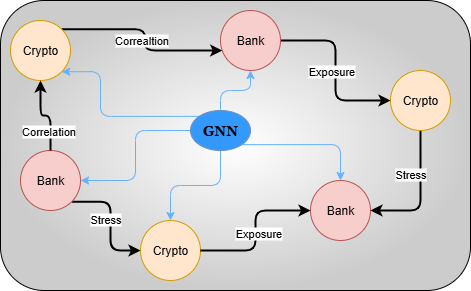

The diagram above was exported from draw.io. Its source (the exported page's mxGraphModel, read from the mxfile embedded in the PNG):
<mxGraphModel dx="786" dy="524" grid="1" gridSize="10" guides="1" tooltips="1" connect="1" arrows="1" fold="1" page="1" pageScale="1" pageWidth="9600" pageHeight="9000" math="0" shadow="0">
  <root>
    <mxCell id="0" />
    <mxCell id="1" parent="0" />
    <mxCell id="v5x9fglPFN8hn68V24BU-1" value="" style="rounded=1;whiteSpace=wrap;html=1;fillColor=#FFFFFF;gradientColor=#CCCCCC;gradientDirection=radial;" vertex="1" parent="1">
      <mxGeometry x="120" y="270" width="470" height="290" as="geometry" />
    </mxCell>
    <mxCell id="v5x9fglPFN8hn68V24BU-28" style="edgeStyle=orthogonalEdgeStyle;rounded=1;orthogonalLoop=1;jettySize=auto;html=1;exitX=1;exitY=1;exitDx=0;exitDy=0;entryX=0.5;entryY=0;entryDx=0;entryDy=0;curved=0;strokeColor=#66B2FF;" edge="1" parent="1" source="v5x9fglPFN8hn68V24BU-25" target="v5x9fglPFN8hn68V24BU-2">
      <mxGeometry relative="1" as="geometry" />
    </mxCell>
    <mxCell id="v5x9fglPFN8hn68V24BU-29" style="edgeStyle=orthogonalEdgeStyle;rounded=1;orthogonalLoop=1;jettySize=auto;html=1;exitX=0.5;exitY=1;exitDx=0;exitDy=0;curved=0;strokeColor=#66B2FF;" edge="1" parent="1" source="v5x9fglPFN8hn68V24BU-25" target="v5x9fglPFN8hn68V24BU-7">
      <mxGeometry relative="1" as="geometry" />
    </mxCell>
    <mxCell id="v5x9fglPFN8hn68V24BU-30" style="edgeStyle=orthogonalEdgeStyle;rounded=1;orthogonalLoop=1;jettySize=auto;html=1;exitX=0;exitY=0.5;exitDx=0;exitDy=0;curved=0;strokeColor=#66B2FF;" edge="1" parent="1" source="v5x9fglPFN8hn68V24BU-25" target="v5x9fglPFN8hn68V24BU-8">
      <mxGeometry relative="1" as="geometry" />
    </mxCell>
    <mxCell id="v5x9fglPFN8hn68V24BU-36" style="edgeStyle=orthogonalEdgeStyle;rounded=1;orthogonalLoop=1;jettySize=auto;html=1;exitX=0;exitY=0;exitDx=0;exitDy=0;entryX=1;entryY=1;entryDx=0;entryDy=0;curved=0;strokeColor=#66B2FF;" edge="1" parent="1" source="v5x9fglPFN8hn68V24BU-25" target="v5x9fglPFN8hn68V24BU-12">
      <mxGeometry relative="1" as="geometry">
        <Array as="points">
          <mxPoint x="220" y="386" />
          <mxPoint x="220" y="341" />
        </Array>
      </mxGeometry>
    </mxCell>
    <mxCell id="v5x9fglPFN8hn68V24BU-25" value="&lt;font face=&quot;Georgia&quot; style=&quot;font-size: 14px;&quot;&gt;&lt;b&gt;GNN&lt;/b&gt;&lt;/font&gt;" style="ellipse;whiteSpace=wrap;html=1;fillColor=#3399FF;strokeColor=#6c8ebf;" vertex="1" parent="1">
      <mxGeometry x="310" y="380" width="60" height="40" as="geometry" />
    </mxCell>
    <mxCell id="v5x9fglPFN8hn68V24BU-2" value="Bank" style="ellipse;whiteSpace=wrap;html=1;aspect=fixed;fillColor=#f8cecc;strokeColor=#b85450;" vertex="1" parent="1">
      <mxGeometry x="430" y="450" width="60" height="60" as="geometry" />
    </mxCell>
    <mxCell id="v5x9fglPFN8hn68V24BU-32" style="edgeStyle=orthogonalEdgeStyle;rounded=1;orthogonalLoop=1;jettySize=auto;html=1;exitX=0.5;exitY=1;exitDx=0;exitDy=0;entryX=1;entryY=0.5;entryDx=0;entryDy=0;curved=0;strokeWidth=2;" edge="1" parent="1" source="v5x9fglPFN8hn68V24BU-4" target="v5x9fglPFN8hn68V24BU-2">
      <mxGeometry relative="1" as="geometry" />
    </mxCell>
    <mxCell id="v5x9fglPFN8hn68V24BU-33" value="Stress" style="edgeLabel;html=1;align=center;verticalAlign=middle;resizable=0;points=[];" vertex="1" connectable="0" parent="v5x9fglPFN8hn68V24BU-32">
      <mxGeometry x="-0.3422" y="-11" relative="1" as="geometry">
        <mxPoint as="offset" />
      </mxGeometry>
    </mxCell>
    <mxCell id="v5x9fglPFN8hn68V24BU-4" value="Crypto" style="ellipse;whiteSpace=wrap;html=1;aspect=fixed;fillColor=#ffe6cc;strokeColor=#d79b00;" vertex="1" parent="1">
      <mxGeometry x="510" y="340" width="60" height="60" as="geometry" />
    </mxCell>
    <mxCell id="v5x9fglPFN8hn68V24BU-14" style="edgeStyle=orthogonalEdgeStyle;rounded=1;orthogonalLoop=1;jettySize=auto;html=1;exitX=1;exitY=0.5;exitDx=0;exitDy=0;curved=0;strokeWidth=2;" edge="1" parent="1" source="v5x9fglPFN8hn68V24BU-5" target="v5x9fglPFN8hn68V24BU-4">
      <mxGeometry relative="1" as="geometry" />
    </mxCell>
    <mxCell id="v5x9fglPFN8hn68V24BU-16" value="Exposure" style="edgeLabel;html=1;align=center;verticalAlign=middle;resizable=0;points=[];" vertex="1" connectable="0" parent="v5x9fglPFN8hn68V24BU-14">
      <mxGeometry x="-0.3043" y="-8" relative="1" as="geometry">
        <mxPoint x="3" y="26" as="offset" />
      </mxGeometry>
    </mxCell>
    <mxCell id="v5x9fglPFN8hn68V24BU-5" value="Bank" style="ellipse;whiteSpace=wrap;html=1;aspect=fixed;fillColor=#f8cecc;strokeColor=#b85450;" vertex="1" parent="1">
      <mxGeometry x="340" y="280" width="60" height="60" as="geometry" />
    </mxCell>
    <mxCell id="v5x9fglPFN8hn68V24BU-7" value="Crypto" style="ellipse;whiteSpace=wrap;html=1;aspect=fixed;fillColor=#ffe6cc;strokeColor=#d79b00;" vertex="1" parent="1">
      <mxGeometry x="260" y="490" width="60" height="60" as="geometry" />
    </mxCell>
    <mxCell id="v5x9fglPFN8hn68V24BU-34" style="edgeStyle=orthogonalEdgeStyle;rounded=1;orthogonalLoop=1;jettySize=auto;html=1;exitX=1;exitY=1;exitDx=0;exitDy=0;entryX=0;entryY=0.5;entryDx=0;entryDy=0;curved=0;strokeWidth=2;" edge="1" parent="1" source="v5x9fglPFN8hn68V24BU-8" target="v5x9fglPFN8hn68V24BU-7">
      <mxGeometry relative="1" as="geometry" />
    </mxCell>
    <mxCell id="v5x9fglPFN8hn68V24BU-35" value="Stress" style="edgeLabel;html=1;align=center;verticalAlign=middle;resizable=0;points=[];" vertex="1" connectable="0" parent="v5x9fglPFN8hn68V24BU-34">
      <mxGeometry x="-0.0428" y="-6" relative="1" as="geometry">
        <mxPoint as="offset" />
      </mxGeometry>
    </mxCell>
    <mxCell id="v5x9fglPFN8hn68V24BU-8" value="Bank" style="ellipse;whiteSpace=wrap;html=1;aspect=fixed;fillColor=#f8cecc;strokeColor=#b85450;" vertex="1" parent="1">
      <mxGeometry x="140" y="420" width="60" height="60" as="geometry" />
    </mxCell>
    <mxCell id="v5x9fglPFN8hn68V24BU-13" style="edgeStyle=orthogonalEdgeStyle;rounded=1;orthogonalLoop=1;jettySize=auto;html=1;exitX=1;exitY=0;exitDx=0;exitDy=0;curved=0;strokeWidth=2;" edge="1" parent="1" source="v5x9fglPFN8hn68V24BU-12" target="v5x9fglPFN8hn68V24BU-5">
      <mxGeometry relative="1" as="geometry">
        <Array as="points">
          <mxPoint x="265" y="299" />
          <mxPoint x="265" y="320" />
        </Array>
      </mxGeometry>
    </mxCell>
    <mxCell id="v5x9fglPFN8hn68V24BU-15" value="Correaltion" style="edgeLabel;html=1;align=center;verticalAlign=middle;resizable=0;points=[];" vertex="1" connectable="0" parent="v5x9fglPFN8hn68V24BU-13">
      <mxGeometry x="-0.1143" y="-2" relative="1" as="geometry">
        <mxPoint x="-1" y="9" as="offset" />
      </mxGeometry>
    </mxCell>
    <mxCell id="v5x9fglPFN8hn68V24BU-12" value="Crypto" style="ellipse;whiteSpace=wrap;html=1;aspect=fixed;fillColor=#ffe6cc;strokeColor=#d79b00;" vertex="1" parent="1">
      <mxGeometry x="130" y="290" width="60" height="60" as="geometry" />
    </mxCell>
    <mxCell id="v5x9fglPFN8hn68V24BU-19" style="edgeStyle=orthogonalEdgeStyle;rounded=1;orthogonalLoop=1;jettySize=auto;html=1;exitX=0.5;exitY=0;exitDx=0;exitDy=0;entryX=0.5;entryY=1;entryDx=0;entryDy=0;curved=0;strokeWidth=2;" edge="1" parent="1" source="v5x9fglPFN8hn68V24BU-8" target="v5x9fglPFN8hn68V24BU-12">
      <mxGeometry relative="1" as="geometry" />
    </mxCell>
    <mxCell id="v5x9fglPFN8hn68V24BU-20" value="Correlation" style="edgeLabel;html=1;align=center;verticalAlign=middle;resizable=0;points=[];" vertex="1" connectable="0" parent="v5x9fglPFN8hn68V24BU-19">
      <mxGeometry x="-0.0476" relative="1" as="geometry">
        <mxPoint y="15" as="offset" />
      </mxGeometry>
    </mxCell>
    <mxCell id="v5x9fglPFN8hn68V24BU-26" style="edgeStyle=orthogonalEdgeStyle;rounded=1;orthogonalLoop=1;jettySize=auto;html=1;exitX=0.5;exitY=0;exitDx=0;exitDy=0;entryX=0.5;entryY=1;entryDx=0;entryDy=0;curved=0;strokeColor=#66B2FF;" edge="1" parent="1" source="v5x9fglPFN8hn68V24BU-25" target="v5x9fglPFN8hn68V24BU-5">
      <mxGeometry relative="1" as="geometry" />
    </mxCell>
    <mxCell id="v5x9fglPFN8hn68V24BU-38" style="edgeStyle=orthogonalEdgeStyle;rounded=1;orthogonalLoop=1;jettySize=auto;html=1;exitX=1;exitY=0.5;exitDx=0;exitDy=0;entryX=0;entryY=0.5;entryDx=0;entryDy=0;curved=0;strokeWidth=2;" edge="1" parent="1" source="v5x9fglPFN8hn68V24BU-7" target="v5x9fglPFN8hn68V24BU-2">
      <mxGeometry relative="1" as="geometry" />
    </mxCell>
    <mxCell id="v5x9fglPFN8hn68V24BU-39" value="Exposure" style="edgeLabel;html=1;align=center;verticalAlign=middle;resizable=0;points=[];" vertex="1" connectable="0" parent="v5x9fglPFN8hn68V24BU-38">
      <mxGeometry x="-0.0231" y="-2" relative="1" as="geometry">
        <mxPoint as="offset" />
      </mxGeometry>
    </mxCell>
  </root>
</mxGraphModel>